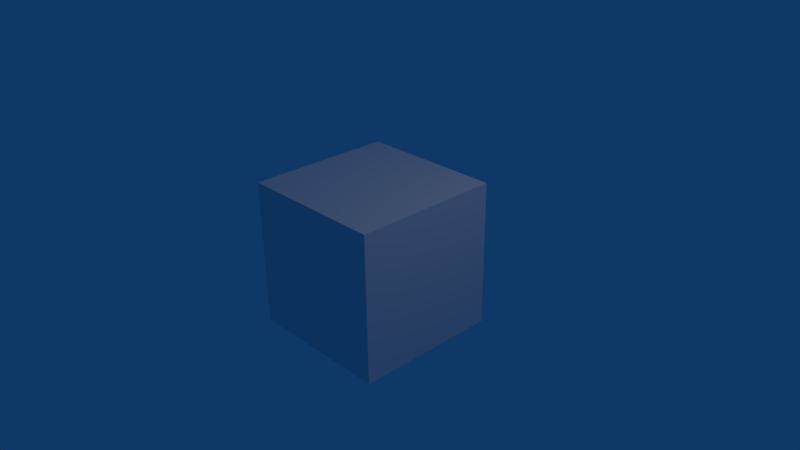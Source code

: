 # Source: synthetic-locrotscale.blend  (saved by Blender 2.66.5; exported with 4.5.12 LTS)
import bpy
from mathutils import Matrix  # noqa: F401  (used for matrix-valued properties, if any)

bpy.ops.wm.read_factory_settings(use_empty=True)
scene = bpy.context.scene
scene.name = 'Scene'

# ---- collections
col_collection_1 = bpy.data.collections.new('Collection 1'); scene.collection.children.link(col_collection_1)

# ---- materials (node trees are filled in below, after node groups)
mat_material = bpy.data.materials.new('Material')
mat_material.alpha_threshold = 0.0
mat_material.use_transparent_shadow = False
mat_material.roughness = 0.5
mat_material.line_color = (0.0, 0.0, 0.0, 1.0)

# ---- material node trees

# ---- world
world_world = bpy.data.worlds.new('World'); scene.world = world_world
world_world.color = (0.004391, 0.03955, 0.1329)
world_world.use_sun_shadow = False
world_world.sun_shadow_jitter_overblur = 0.0
world_world.cycles.sampling_method = 'MANUAL'
world_world.cycles.sample_map_resolution = 256

# ---- cameras
cam_camera = bpy.data.cameras.new('Camera')
cam_camera.clip_end = 100.0
cam_camera.lens = 35.0
cam_camera.sensor_width = 32.0
cam_camera.sensor_height = 18.0
cam_camera.ortho_scale = 7.314
cam_camera.dof.focus_distance = 0.0
cam_camera.dof.aperture_fstop = 128.0

# ---- lights
light_lamp = bpy.data.lights.new('Lamp', 'POINT')
light_lamp.transmission_factor = 0.0
light_lamp.cutoff_distance = 30.0
light_lamp.energy = 100.0
light_lamp.shadow_buffer_clip_start = 1.001
light_lamp.shadow_soft_size = 1.0
light_lamp.shadow_maximum_resolution = 0.006
light_lamp.use_absolute_resolution = True
light_lamp.cycles.use_multiple_importance_sampling = False

# ---- meshes
me_cube = bpy.data.meshes.new('Cube')
me_cube.from_pydata([(1.0, 1.0, -1.0), (1.0, -1.0, -1.0), (-1.0, -1.0, -1.0), (-1.0, 1.0, -1.0), (1.0, 1.0, 1.0), (1.0, -1.0, 1.0), (-1.0, -1.0, 1.0), (-1.0, 1.0, 1.0)], [], [(0, 1, 2, 3), (4, 7, 6, 5), (0, 4, 5, 1), (1, 5, 6, 2), (2, 6, 7, 3), (4, 0, 3, 7)])
me_cube.materials.append(mat_material)
me_cube.use_remesh_preserve_volume = False
me_cube.use_remesh_preserve_attributes = False
me_cube.use_mirror_vertex_groups = False
me_cube.update()

# ---- objects
ob_cube = bpy.data.objects.new('Cube', me_cube)
ob_lamp = bpy.data.objects.new('Lamp', light_lamp)
ob_camera = bpy.data.objects.new('Camera', cam_camera)

# ---- transforms, parenting, visibility, modifiers, constraints
ob_cube.location = (0.0, 0.0, 0.0)
ob_cube.lock_rotations_4d = False
ob_cube.empty_display_type = 'ARROWS'
ob_cube.lineart.crease_threshold = 0.0
ob_lamp.location = (4.076, 1.005, 5.904)
ob_lamp.rotation_euler = (0.6503, 0.05522, 1.866)
ob_lamp.lock_rotations_4d = False
ob_lamp.empty_display_type = 'ARROWS'
ob_lamp.color = (0.0, 0.0, 0.0, 0.0)
ob_lamp.lineart.crease_threshold = 0.0
ob_camera.location = (7.481, -6.508, 5.344)
ob_camera.rotation_euler = (1.109, 0.01082, 0.8149)
ob_camera.lock_rotations_4d = False
ob_camera.empty_display_type = 'ARROWS'
ob_camera.color = (0.0, 0.0, 0.0, 0.0)
ob_camera.display_type = 'WIRE'
ob_camera.lineart.crease_threshold = 0.0

# ---- collection membership
col_collection_1.objects.link(ob_cube)
col_collection_1.objects.link(ob_lamp)
col_collection_1.objects.link(ob_camera)

# ---- scene / render settings (as saved in the file)
scene.camera = ob_camera
scene.frame_start = 1; scene.frame_end = 2; scene.frame_set(1)
scene.render.engine = 'BLENDER_EEVEE_NEXT'
scene.render.image_settings.color_mode = 'RGB'
scene.render.image_settings.compression = 90
scene.render.resolution_percentage = 50
scene.render.dither_intensity = 0.0
scene.render.bake_margin = 2
scene.render.bake_bias = 0.0
scene.cycles.use_denoising = False
scene.cycles.samples = 10
scene.cycles.sampling_pattern = 'TABULATED_SOBOL'
scene.cycles.light_sampling_threshold = 0.0
scene.cycles.use_adaptive_sampling = False
scene.cycles.use_light_tree = False
scene.cycles.blur_glossy = 0.0
scene.cycles.volume_bounces = 1
scene.cycles.pixel_filter_type = 'GAUSSIAN'
scene.cycles.sample_clamp_indirect = 0.0
scene.view_settings.view_transform = 'Standard'
bpy.context.view_layer.update()
